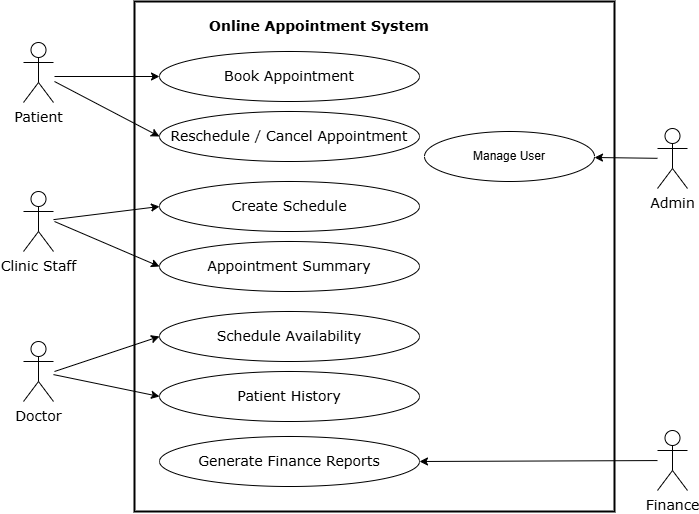

The diagram above was exported from draw.io. Its source (the exported page's mxGraphModel, read from the mxfile embedded in the PNG):
<mxGraphModel dx="1428" dy="743" grid="1" gridSize="10" guides="1" tooltips="1" connect="1" arrows="1" fold="1" page="1" pageScale="1" pageWidth="850" pageHeight="1100" math="0" shadow="0">
  <root>
    <mxCell id="0" />
    <mxCell id="1" parent="0" />
    <mxCell id="GrHfanT2AVH04zSk61Xf-1" value="" style="rounded=0;whiteSpace=wrap;html=1;strokeWidth=2;" vertex="1" parent="1">
      <mxGeometry x="217" y="90" width="480" height="510" as="geometry" />
    </mxCell>
    <mxCell id="GrHfanT2AVH04zSk61Xf-2" value="&lt;font face=&quot;Verdana&quot; style=&quot;font-size: 14px;&quot;&gt;&lt;b&gt;Online Appointment System&lt;/b&gt;&lt;/font&gt;" style="text;html=1;align=center;verticalAlign=middle;whiteSpace=wrap;rounded=0;" vertex="1" parent="1">
      <mxGeometry x="227" y="100" width="350" height="30" as="geometry" />
    </mxCell>
    <mxCell id="GrHfanT2AVH04zSk61Xf-3" value="&lt;font face=&quot;Verdana&quot; style=&quot;font-size: 14px;&quot;&gt;Book Appointment&lt;/font&gt;" style="ellipse;whiteSpace=wrap;html=1;" vertex="1" parent="1">
      <mxGeometry x="242" y="140" width="260" height="50" as="geometry" />
    </mxCell>
    <mxCell id="GrHfanT2AVH04zSk61Xf-4" value="&lt;font face=&quot;Verdana&quot; style=&quot;font-size: 14px;&quot;&gt;Reschedule / Cancel Appointment&lt;/font&gt;" style="ellipse;whiteSpace=wrap;html=1;" vertex="1" parent="1">
      <mxGeometry x="242" y="200" width="260" height="50" as="geometry" />
    </mxCell>
    <mxCell id="GrHfanT2AVH04zSk61Xf-5" value="&lt;font face=&quot;Verdana&quot; style=&quot;font-size: 14px;&quot;&gt;Create Schedule&lt;/font&gt;" style="ellipse;whiteSpace=wrap;html=1;" vertex="1" parent="1">
      <mxGeometry x="242" y="270" width="260" height="50" as="geometry" />
    </mxCell>
    <mxCell id="GrHfanT2AVH04zSk61Xf-6" value="&lt;font face=&quot;Verdana&quot; style=&quot;font-size: 14px;&quot;&gt;Appointment Summary&lt;/font&gt;" style="ellipse;whiteSpace=wrap;html=1;" vertex="1" parent="1">
      <mxGeometry x="242" y="330" width="260" height="50" as="geometry" />
    </mxCell>
    <mxCell id="GrHfanT2AVH04zSk61Xf-7" value="&lt;font face=&quot;Verdana&quot; style=&quot;font-size: 14px;&quot;&gt;Schedule Availability&lt;/font&gt;" style="ellipse;whiteSpace=wrap;html=1;" vertex="1" parent="1">
      <mxGeometry x="242" y="400" width="260" height="50" as="geometry" />
    </mxCell>
    <mxCell id="GrHfanT2AVH04zSk61Xf-8" value="&lt;font face=&quot;Verdana&quot; style=&quot;font-size: 14px;&quot;&gt;Generate Finance Reports&lt;/font&gt;" style="ellipse;whiteSpace=wrap;html=1;" vertex="1" parent="1">
      <mxGeometry x="242" y="525" width="260" height="50" as="geometry" />
    </mxCell>
    <mxCell id="GrHfanT2AVH04zSk61Xf-9" value="&lt;font face=&quot;Verdana&quot; style=&quot;font-size: 14px;&quot;&gt;Patient History&lt;/font&gt;" style="ellipse;whiteSpace=wrap;html=1;" vertex="1" parent="1">
      <mxGeometry x="242" y="460" width="260" height="50" as="geometry" />
    </mxCell>
    <mxCell id="GrHfanT2AVH04zSk61Xf-10" value="&lt;font style=&quot;font-size: 14px;&quot; face=&quot;Verdana&quot;&gt;Patient&lt;/font&gt;" style="shape=umlActor;verticalLabelPosition=bottom;verticalAlign=top;html=1;outlineConnect=0;" vertex="1" parent="1">
      <mxGeometry x="106" y="131" width="30" height="60" as="geometry" />
    </mxCell>
    <mxCell id="GrHfanT2AVH04zSk61Xf-11" value="" style="endArrow=classic;html=1;rounded=0;entryX=0;entryY=0.5;entryDx=0;entryDy=0;" edge="1" parent="1" target="GrHfanT2AVH04zSk61Xf-3">
      <mxGeometry width="50" height="50" relative="1" as="geometry">
        <mxPoint x="137" y="165" as="sourcePoint" />
        <mxPoint x="177" y="130" as="targetPoint" />
      </mxGeometry>
    </mxCell>
    <mxCell id="GrHfanT2AVH04zSk61Xf-12" value="" style="endArrow=classic;html=1;rounded=0;entryX=0;entryY=0.5;entryDx=0;entryDy=0;" edge="1" parent="1" target="GrHfanT2AVH04zSk61Xf-4">
      <mxGeometry width="50" height="50" relative="1" as="geometry">
        <mxPoint x="137" y="170" as="sourcePoint" />
        <mxPoint x="282" y="175" as="targetPoint" />
      </mxGeometry>
    </mxCell>
    <mxCell id="GrHfanT2AVH04zSk61Xf-13" value="&lt;font style=&quot;font-size: 14px;&quot; face=&quot;Verdana&quot;&gt;Clinic Staff&lt;/font&gt;" style="shape=umlActor;verticalLabelPosition=bottom;verticalAlign=top;html=1;outlineConnect=0;" vertex="1" parent="1">
      <mxGeometry x="106" y="280" width="30" height="60" as="geometry" />
    </mxCell>
    <mxCell id="GrHfanT2AVH04zSk61Xf-14" value="" style="endArrow=classic;html=1;rounded=0;entryX=0;entryY=0.5;entryDx=0;entryDy=0;" edge="1" parent="1" source="GrHfanT2AVH04zSk61Xf-13" target="GrHfanT2AVH04zSk61Xf-5">
      <mxGeometry width="50" height="50" relative="1" as="geometry">
        <mxPoint x="117" y="320" as="sourcePoint" />
        <mxPoint x="167" y="270" as="targetPoint" />
      </mxGeometry>
    </mxCell>
    <mxCell id="GrHfanT2AVH04zSk61Xf-15" value="" style="endArrow=classic;html=1;rounded=0;entryX=0;entryY=0.5;entryDx=0;entryDy=0;" edge="1" parent="1" target="GrHfanT2AVH04zSk61Xf-6">
      <mxGeometry width="50" height="50" relative="1" as="geometry">
        <mxPoint x="137" y="310" as="sourcePoint" />
        <mxPoint x="282" y="305" as="targetPoint" />
      </mxGeometry>
    </mxCell>
    <mxCell id="GrHfanT2AVH04zSk61Xf-16" value="&lt;font style=&quot;font-size: 14px;&quot; face=&quot;Verdana&quot;&gt;Doctor&lt;/font&gt;" style="shape=umlActor;verticalLabelPosition=bottom;verticalAlign=top;html=1;outlineConnect=0;" vertex="1" parent="1">
      <mxGeometry x="106" y="430" width="30" height="60" as="geometry" />
    </mxCell>
    <mxCell id="GrHfanT2AVH04zSk61Xf-17" value="" style="endArrow=classic;html=1;rounded=0;entryX=0;entryY=0.5;entryDx=0;entryDy=0;" edge="1" parent="1" target="GrHfanT2AVH04zSk61Xf-7">
      <mxGeometry width="50" height="50" relative="1" as="geometry">
        <mxPoint x="137" y="460" as="sourcePoint" />
        <mxPoint x="187" y="450" as="targetPoint" />
      </mxGeometry>
    </mxCell>
    <mxCell id="GrHfanT2AVH04zSk61Xf-18" value="" style="endArrow=classic;html=1;rounded=0;entryX=0;entryY=0.5;entryDx=0;entryDy=0;" edge="1" parent="1" source="GrHfanT2AVH04zSk61Xf-16" target="GrHfanT2AVH04zSk61Xf-9">
      <mxGeometry width="50" height="50" relative="1" as="geometry">
        <mxPoint x="147" y="440" as="sourcePoint" />
        <mxPoint x="282" y="435" as="targetPoint" />
      </mxGeometry>
    </mxCell>
    <mxCell id="GrHfanT2AVH04zSk61Xf-19" value="&lt;font style=&quot;font-size: 14px;&quot; face=&quot;Verdana&quot;&gt;Finance&lt;/font&gt;" style="shape=umlActor;verticalLabelPosition=bottom;verticalAlign=top;html=1;outlineConnect=0;" vertex="1" parent="1">
      <mxGeometry x="740" y="519" width="30" height="60" as="geometry" />
    </mxCell>
    <mxCell id="GrHfanT2AVH04zSk61Xf-20" value="" style="endArrow=classic;html=1;rounded=0;entryX=1;entryY=0.5;entryDx=0;entryDy=0;" edge="1" parent="1" source="GrHfanT2AVH04zSk61Xf-19" target="GrHfanT2AVH04zSk61Xf-8">
      <mxGeometry width="50" height="50" relative="1" as="geometry">
        <mxPoint x="587" y="700" as="sourcePoint" />
        <mxPoint x="637" y="650" as="targetPoint" />
      </mxGeometry>
    </mxCell>
    <mxCell id="GrHfanT2AVH04zSk61Xf-21" value="Manage User" style="ellipse;whiteSpace=wrap;html=1;" vertex="1" parent="1">
      <mxGeometry x="507" y="220" width="170" height="50" as="geometry" />
    </mxCell>
    <mxCell id="GrHfanT2AVH04zSk61Xf-22" value="&lt;font style=&quot;font-size: 14px;&quot; face=&quot;Verdana&quot;&gt;Admin&lt;/font&gt;" style="shape=umlActor;verticalLabelPosition=bottom;verticalAlign=top;html=1;outlineConnect=0;" vertex="1" parent="1">
      <mxGeometry x="740" y="217" width="30" height="60" as="geometry" />
    </mxCell>
    <mxCell id="GrHfanT2AVH04zSk61Xf-23" value="" style="endArrow=classic;html=1;rounded=0;entryX=1;entryY=0.5;entryDx=0;entryDy=0;" edge="1" parent="1" source="GrHfanT2AVH04zSk61Xf-22">
      <mxGeometry width="50" height="50" relative="1" as="geometry">
        <mxPoint x="787" y="232.79999999999995" as="sourcePoint" />
        <mxPoint x="677" y="246" as="targetPoint" />
      </mxGeometry>
    </mxCell>
  </root>
</mxGraphModel>